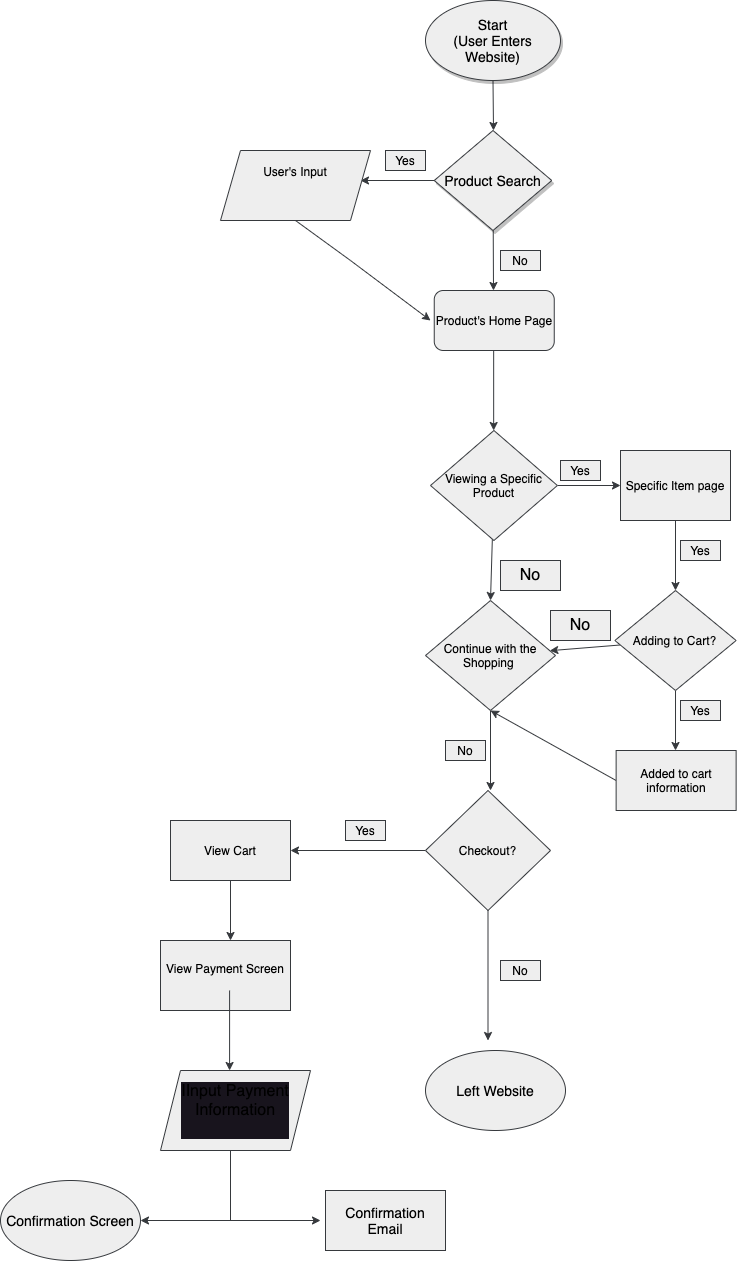

The diagram above was exported from draw.io. Its source (the exported page's mxGraphModel, read from the mxfile embedded in the PNG):
<mxGraphModel dx="1320" dy="713" grid="1" gridSize="10" guides="1" tooltips="1" connect="1" arrows="1" fold="1" page="0" pageScale="1" pageWidth="850" pageHeight="1100" background="#FFFFFF" math="0" shadow="0">
  <root>
    <mxCell id="0" />
    <mxCell id="1" parent="0" />
    <mxCell id="5" value="" style="edgeStyle=none;fontSize=14;fillColor=#eeeeee;strokeColor=#36393d;fontColor=#000000;" parent="1" source="3" edge="1">
      <mxGeometry relative="1" as="geometry">
        <mxPoint x="433" y="170" as="targetPoint" />
        <Array as="points" />
      </mxGeometry>
    </mxCell>
    <mxCell id="3" value="Start&#10;(User Enters Website)" style="ellipse;whiteSpace=wrap;shadow=1;fontSize=14;fillColor=#eeeeee;strokeColor=#36393d;fontColor=#000000;" parent="1" vertex="1">
      <mxGeometry x="365" y="40" width="135" height="80" as="geometry" />
    </mxCell>
    <mxCell id="7" value="" style="edgeStyle=none;fillColor=#eeeeee;strokeColor=#36393d;fontColor=#000000;" parent="1" source="6" edge="1">
      <mxGeometry relative="1" as="geometry">
        <mxPoint x="300" y="220" as="targetPoint" />
      </mxGeometry>
    </mxCell>
    <mxCell id="15" value="" style="edgeStyle=none;fontColor=#000000;fillColor=#eeeeee;strokeColor=#36393d;" parent="1" source="6" edge="1">
      <mxGeometry relative="1" as="geometry">
        <mxPoint x="433" y="330" as="targetPoint" />
      </mxGeometry>
    </mxCell>
    <mxCell id="6" value="Product Search" style="rhombus;whiteSpace=wrap;shadow=1;fontSize=14;fillColor=#eeeeee;strokeColor=#36393d;fontColor=#000000;" parent="1" vertex="1">
      <mxGeometry x="373.75" y="170" width="117.5" height="100" as="geometry" />
    </mxCell>
    <mxCell id="8" value="Yes" style="text;align=center;verticalAlign=middle;whiteSpace=wrap;rounded=0;fillColor=#eeeeee;strokeColor=#36393d;fontColor=#000000;" parent="1" vertex="1">
      <mxGeometry x="325" y="190" width="40" height="20" as="geometry" />
    </mxCell>
    <mxCell id="12" value="User's Input&#10;&#10;" style="shape=parallelogram;perimeter=parallelogramPerimeter;whiteSpace=wrap;fixedSize=1;fillColor=#eeeeee;strokeColor=#36393d;fontColor=#000000;" parent="1" vertex="1">
      <mxGeometry x="160" y="190" width="150" height="70" as="geometry" />
    </mxCell>
    <mxCell id="16" value="Product's Home Page" style="rounded=1;whiteSpace=wrap;fillColor=#eeeeee;strokeColor=#36393d;fontColor=#000000;" parent="1" vertex="1">
      <mxGeometry x="373.75" y="330" width="120" height="60" as="geometry" />
    </mxCell>
    <mxCell id="18" value="No" style="text;align=center;verticalAlign=middle;whiteSpace=wrap;rounded=0;fillColor=#eeeeee;strokeColor=#36393d;fontColor=#000000;" parent="1" vertex="1">
      <mxGeometry x="440" y="290" width="40" height="20" as="geometry" />
    </mxCell>
    <mxCell id="19" value="" style="edgeStyle=none;exitX=0.5;exitY=1;exitDx=0;exitDy=0;fillColor=#eeeeee;strokeColor=#36393d;fontColor=#000000;" parent="1" source="12" edge="1">
      <mxGeometry relative="1" as="geometry">
        <mxPoint x="370" y="360" as="targetPoint" />
        <mxPoint x="383.75" y="230" as="sourcePoint" />
        <Array as="points">
          <mxPoint x="290" y="300" />
        </Array>
      </mxGeometry>
    </mxCell>
    <mxCell id="20" value="" style="edgeStyle=none;fontColor=#000000;fillColor=#eeeeee;strokeColor=#36393d;" parent="1" edge="1">
      <mxGeometry relative="1" as="geometry">
        <mxPoint x="433.16" y="470" as="targetPoint" />
        <mxPoint x="433.16" y="390" as="sourcePoint" />
      </mxGeometry>
    </mxCell>
    <mxCell id="26" value="" style="edgeStyle=none;entryX=0;entryY=0.5;entryDx=0;entryDy=0;fontColor=#000000;fillColor=#eeeeee;strokeColor=#36393d;" parent="1" source="23" target="25" edge="1">
      <mxGeometry relative="1" as="geometry" />
    </mxCell>
    <mxCell id="37" value="" style="edgeStyle=none;entryX=0.5;entryY=0;entryDx=0;entryDy=0;fontColor=#000000;fillColor=#eeeeee;strokeColor=#36393d;" parent="1" source="23" target="36" edge="1">
      <mxGeometry relative="1" as="geometry" />
    </mxCell>
    <mxCell id="23" value="Viewing a Specific Product" style="rhombus;whiteSpace=wrap;fillColor=#eeeeee;strokeColor=#36393d;fontColor=#000000;" parent="1" vertex="1">
      <mxGeometry x="370" y="470" width="126.88" height="110" as="geometry" />
    </mxCell>
    <mxCell id="29" value="" style="edgeStyle=none;fontColor=#000000;fillColor=#eeeeee;strokeColor=#36393d;" parent="1" source="25" edge="1">
      <mxGeometry relative="1" as="geometry">
        <mxPoint x="615" y="630" as="targetPoint" />
      </mxGeometry>
    </mxCell>
    <mxCell id="25" value="Specific Item page" style="whiteSpace=wrap;fillColor=#eeeeee;strokeColor=#36393d;fontColor=#000000;" parent="1" vertex="1">
      <mxGeometry x="560" y="490" width="110" height="70" as="geometry" />
    </mxCell>
    <mxCell id="27" value="Yes" style="text;align=center;verticalAlign=middle;whiteSpace=wrap;rounded=0;fillColor=#eeeeee;strokeColor=#36393d;fontColor=#000000;" parent="1" vertex="1">
      <mxGeometry x="500" y="500" width="40" height="20" as="geometry" />
    </mxCell>
    <mxCell id="30" value="Yes" style="text;align=center;verticalAlign=middle;whiteSpace=wrap;rounded=0;fillColor=#eeeeee;strokeColor=#36393d;fontColor=#000000;" parent="1" vertex="1">
      <mxGeometry x="620" y="580" width="40" height="20" as="geometry" />
    </mxCell>
    <mxCell id="33" value="" style="edgeStyle=none;fontColor=#000000;fillColor=#eeeeee;strokeColor=#36393d;" parent="1" source="31" edge="1">
      <mxGeometry relative="1" as="geometry">
        <mxPoint x="615.0050000000001" y="790" as="targetPoint" />
      </mxGeometry>
    </mxCell>
    <mxCell id="38" value="" style="edgeStyle=none;fontColor=#000000;fillColor=#eeeeee;strokeColor=#36393d;" parent="1" source="31" target="36" edge="1">
      <mxGeometry relative="1" as="geometry" />
    </mxCell>
    <mxCell id="31" value="Adding to Cart?" style="rhombus;whiteSpace=wrap;fillColor=#eeeeee;strokeColor=#36393d;fontColor=#000000;" parent="1" vertex="1">
      <mxGeometry x="554.38" y="630" width="121.25" height="100" as="geometry" />
    </mxCell>
    <mxCell id="34" value="Yes" style="text;align=center;verticalAlign=middle;whiteSpace=wrap;rounded=0;fillColor=#eeeeee;strokeColor=#36393d;fontColor=#000000;" parent="1" vertex="1">
      <mxGeometry x="620" y="740" width="40" height="20" as="geometry" />
    </mxCell>
    <mxCell id="39" value="" style="edgeStyle=none;exitX=0;exitY=0.5;exitDx=0;exitDy=0;entryX=0.5;entryY=1;entryDx=0;entryDy=0;fontColor=#000000;fillColor=#eeeeee;strokeColor=#36393d;" parent="1" source="35" target="36" edge="1">
      <mxGeometry relative="1" as="geometry" />
    </mxCell>
    <mxCell id="35" value="Added to cart information" style="whiteSpace=wrap;fillColor=#eeeeee;strokeColor=#36393d;fontColor=#000000;" parent="1" vertex="1">
      <mxGeometry x="555.63" y="790" width="120" height="60" as="geometry" />
    </mxCell>
    <mxCell id="41" value="" style="edgeStyle=none;fontColor=#000000;fillColor=#eeeeee;strokeColor=#36393d;" parent="1" edge="1">
      <mxGeometry relative="1" as="geometry">
        <mxPoint x="430" y="830" as="targetPoint" />
        <mxPoint x="430" y="750" as="sourcePoint" />
      </mxGeometry>
    </mxCell>
    <mxCell id="36" value="Continue with the Shopping " style="rhombus;whiteSpace=wrap;fillColor=#eeeeee;strokeColor=#36393d;fontColor=#000000;" parent="1" vertex="1">
      <mxGeometry x="365" y="640" width="130" height="110" as="geometry" />
    </mxCell>
    <mxCell id="42" value="No" style="text;align=center;verticalAlign=middle;whiteSpace=wrap;rounded=0;fillColor=#eeeeee;strokeColor=#36393d;fontColor=#000000;" parent="1" vertex="1">
      <mxGeometry x="385" y="780" width="40" height="20" as="geometry" />
    </mxCell>
    <mxCell id="44" value="" style="edgeStyle=none;fontColor=#000000;fillColor=#eeeeee;strokeColor=#36393d;" parent="1" source="43" edge="1">
      <mxGeometry relative="1" as="geometry">
        <mxPoint x="230" y="890" as="targetPoint" />
      </mxGeometry>
    </mxCell>
    <mxCell id="76" value="" style="edgeStyle=none;fontSize=16;fontColor=#000000;fillColor=#eeeeee;strokeColor=#36393d;" parent="1" source="43" edge="1">
      <mxGeometry relative="1" as="geometry">
        <mxPoint x="427.5" y="1080" as="targetPoint" />
      </mxGeometry>
    </mxCell>
    <mxCell id="43" value="Checkout?" style="rhombus;whiteSpace=wrap;fillColor=#eeeeee;strokeColor=#36393d;fontColor=#000000;" parent="1" vertex="1">
      <mxGeometry x="365" y="830" width="125" height="120" as="geometry" />
    </mxCell>
    <mxCell id="45" value="Yes" style="text;align=center;verticalAlign=middle;whiteSpace=wrap;rounded=0;fillColor=#eeeeee;strokeColor=#36393d;fontColor=#000000;" parent="1" vertex="1">
      <mxGeometry x="285" y="860" width="40" height="20" as="geometry" />
    </mxCell>
    <mxCell id="47" value="" style="edgeStyle=none;fontColor=#000000;fillColor=#eeeeee;strokeColor=#36393d;" parent="1" source="46" edge="1">
      <mxGeometry relative="1" as="geometry">
        <mxPoint x="170" y="980" as="targetPoint" />
      </mxGeometry>
    </mxCell>
    <mxCell id="46" value="View Cart" style="whiteSpace=wrap;fillColor=#eeeeee;strokeColor=#36393d;fontColor=#000000;" parent="1" vertex="1">
      <mxGeometry x="110" y="860" width="120" height="60" as="geometry" />
    </mxCell>
    <mxCell id="48" value="View Payment Screen&#10;" style="whiteSpace=wrap;fillColor=#eeeeee;strokeColor=#36393d;fontColor=#000000;" parent="1" vertex="1">
      <mxGeometry x="100" y="980" width="130" height="70" as="geometry" />
    </mxCell>
    <mxCell id="54" value="" style="endArrow=none;fontSize=14;fontColor=#000000;exitX=0.5;exitY=1;exitDx=0;exitDy=0;fillColor=#eeeeee;strokeColor=#36393d;" parent="1" edge="1">
      <mxGeometry width="50" height="50" relative="1" as="geometry">
        <mxPoint x="170.00000000000023" y="1180" as="sourcePoint" />
        <mxPoint x="170" y="1260" as="targetPoint" />
      </mxGeometry>
    </mxCell>
    <mxCell id="61" value="" style="edgeStyle=none;fontColor=#000000;fillColor=#eeeeee;strokeColor=#36393d;" parent="1" edge="1">
      <mxGeometry relative="1" as="geometry">
        <mxPoint x="169.09" y="1110.0000000000002" as="targetPoint" />
        <mxPoint x="169.09" y="1030" as="sourcePoint" />
      </mxGeometry>
    </mxCell>
    <mxCell id="71" value="" style="edgeStyle=none;fontColor=#000000;fillColor=#eeeeee;strokeColor=#36393d;" parent="1" edge="1">
      <mxGeometry relative="1" as="geometry">
        <mxPoint x="260" y="1260" as="targetPoint" />
        <mxPoint x="169.08999999999992" y="1260" as="sourcePoint" />
      </mxGeometry>
    </mxCell>
    <mxCell id="72" value="" style="edgeStyle=none;fontColor=#000000;fillColor=#eeeeee;strokeColor=#36393d;" parent="1" edge="1">
      <mxGeometry relative="1" as="geometry">
        <mxPoint x="80" y="1260" as="targetPoint" />
        <mxPoint x="179.08999999999992" y="1260" as="sourcePoint" />
      </mxGeometry>
    </mxCell>
    <mxCell id="74" value="Confirmation Email" style="whiteSpace=wrap;fontSize=14;fillColor=#eeeeee;strokeColor=#36393d;fontColor=#000000;" parent="1" vertex="1">
      <mxGeometry x="265" y="1230" width="120" height="60" as="geometry" />
    </mxCell>
    <mxCell id="75" value="Confirmation Screen" style="ellipse;whiteSpace=wrap;fontSize=14;fillColor=#eeeeee;strokeColor=#36393d;fontColor=#000000;" parent="1" vertex="1">
      <mxGeometry x="-60" y="1220" width="140" height="80" as="geometry" />
    </mxCell>
    <mxCell id="77" value="No" style="text;align=center;verticalAlign=middle;whiteSpace=wrap;rounded=0;fillColor=#eeeeee;strokeColor=#36393d;fontColor=#000000;" parent="1" vertex="1">
      <mxGeometry x="440" y="1000" width="40" height="20" as="geometry" />
    </mxCell>
    <mxCell id="78" value="Left Website" style="ellipse;whiteSpace=wrap;fontSize=14;fillColor=#eeeeee;strokeColor=#36393d;fontColor=#000000;" parent="1" vertex="1">
      <mxGeometry x="365" y="1090" width="140" height="80" as="geometry" />
    </mxCell>
    <mxCell id="85" value="No" style="text;align=center;verticalAlign=middle;whiteSpace=wrap;rounded=0;fontSize=16;fillColor=#eeeeee;strokeColor=#36393d;fontColor=#000000;" parent="1" vertex="1">
      <mxGeometry x="440" y="600" width="60" height="30" as="geometry" />
    </mxCell>
    <mxCell id="86" value="No" style="text;align=center;verticalAlign=middle;whiteSpace=wrap;rounded=0;fontSize=16;fillColor=#eeeeee;strokeColor=#36393d;fontColor=#000000;" parent="1" vertex="1">
      <mxGeometry x="490" y="650" width="60" height="30" as="geometry" />
    </mxCell>
    <mxCell id="88" value="IInput Payment&#10;Information&#10;" style="shape=parallelogram;perimeter=parallelogramPerimeter;whiteSpace=wrap;fixedSize=1;labelBackgroundColor=#18141D;fontSize=16;fillColor=#eeeeee;strokeColor=#36393d;fontColor=#000000;" parent="1" vertex="1">
      <mxGeometry x="100" y="1110" width="150" height="80" as="geometry" />
    </mxCell>
  </root>
</mxGraphModel>